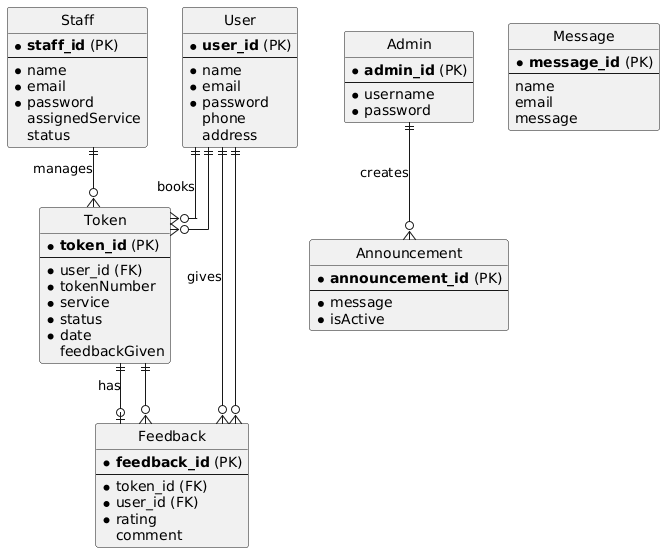

The diagram above was rendered by PlantUML. Its source (embedded in the PNG):
@startuml
' !theme vibrant
hide circle
skinparam linetype ortho

' --- ENTITIES ---
entity "User" as user {
  * **user_id** (PK)
  --
  * name
  * email
  * password
  phone
  address
}

entity "Staff" as staff {
  * **staff_id** (PK)
  --
  * name
  * email
  * password
  assignedService
  status
}

entity "Admin" as admin {
  * **admin_id** (PK)
  --
  * username
  * password
}

entity "Token" as token {
  * **token_id** (PK)
  --
  * user_id (FK)
  * tokenNumber
  * service
  * status
  * date
  feedbackGiven
}

entity "Feedback" as feedback {
  * **feedback_id** (PK)
  --
  * token_id (FK)
  * user_id (FK)
  * rating
  comment
}

entity "Announcement" as announcement {
  * **announcement_id** (PK)
  --
  * message
  * isActive
}

entity "Message" as message {
  * **message_id** (PK)
  --
  name
  email
  message
}


' --- RELATIONSHIPS ---
user ||--o{ token : "books"
token }o--|| user

staff ||--o{ token : "manages"

token ||--o| feedback : "has"
feedback }o--|| token

user ||--o{ feedback : "gives"
feedback }o--|| user

admin ||--o{ announcement : "creates"
@enduml